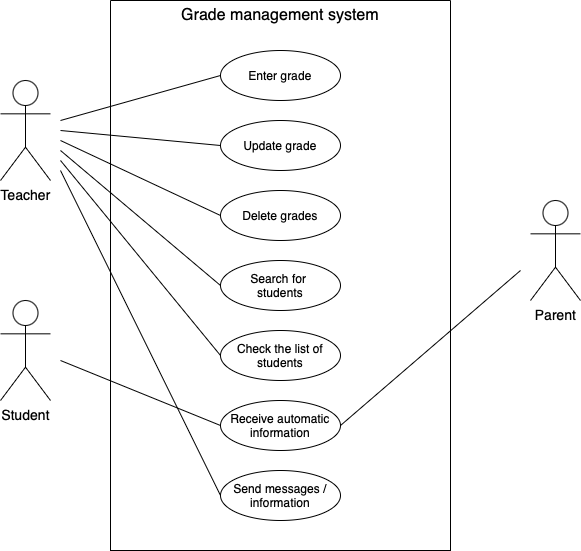

The diagram above was exported from draw.io. Its source (the exported page's mxGraphModel, read from the mxfile embedded in the PNG):
<mxGraphModel dx="1004" dy="711" grid="1" gridSize="10" guides="1" tooltips="1" connect="1" arrows="1" fold="1" page="1" pageScale="1" pageWidth="827" pageHeight="1169" math="0" shadow="0">
  <root>
    <mxCell id="0" />
    <mxCell id="1" parent="0" />
    <mxCell id="txcdTSvx6oftFmbr8Nu--2" value="&lt;font style=&quot;font-size: 14px;&quot;&gt;Student&lt;/font&gt;" style="shape=umlActor;verticalLabelPosition=bottom;verticalAlign=top;html=1;outlineConnect=0;" vertex="1" parent="1">
      <mxGeometry x="210" y="390" width="50" height="100" as="geometry" />
    </mxCell>
    <mxCell id="txcdTSvx6oftFmbr8Nu--7" value="" style="swimlane;startSize=0;" vertex="1" parent="1">
      <mxGeometry x="320" y="90" width="340" height="550" as="geometry" />
    </mxCell>
    <mxCell id="txcdTSvx6oftFmbr8Nu--8" value="&lt;font style=&quot;font-size: 16px;&quot;&gt;Grade management system&lt;/font&gt;" style="text;html=1;align=center;verticalAlign=middle;whiteSpace=wrap;rounded=0;" vertex="1" parent="txcdTSvx6oftFmbr8Nu--7">
      <mxGeometry x="70" width="200" height="30" as="geometry" />
    </mxCell>
    <mxCell id="txcdTSvx6oftFmbr8Nu--9" value="Enter grade" style="ellipse;whiteSpace=wrap;html=1;" vertex="1" parent="txcdTSvx6oftFmbr8Nu--7">
      <mxGeometry x="110" y="50" width="120" height="50" as="geometry" />
    </mxCell>
    <mxCell id="txcdTSvx6oftFmbr8Nu--10" value="Update grade" style="ellipse;whiteSpace=wrap;html=1;" vertex="1" parent="txcdTSvx6oftFmbr8Nu--7">
      <mxGeometry x="110" y="120" width="120" height="50" as="geometry" />
    </mxCell>
    <mxCell id="txcdTSvx6oftFmbr8Nu--11" value="Delete grades" style="ellipse;whiteSpace=wrap;html=1;" vertex="1" parent="txcdTSvx6oftFmbr8Nu--7">
      <mxGeometry x="110" y="190" width="120" height="50" as="geometry" />
    </mxCell>
    <mxCell id="txcdTSvx6oftFmbr8Nu--12" value="Search for&amp;nbsp;&lt;div&gt;students&lt;/div&gt;" style="ellipse;whiteSpace=wrap;html=1;" vertex="1" parent="txcdTSvx6oftFmbr8Nu--7">
      <mxGeometry x="110" y="260" width="120" height="50" as="geometry" />
    </mxCell>
    <mxCell id="txcdTSvx6oftFmbr8Nu--14" value="Check the list of students" style="ellipse;whiteSpace=wrap;html=1;" vertex="1" parent="txcdTSvx6oftFmbr8Nu--7">
      <mxGeometry x="110" y="330" width="120" height="50" as="geometry" />
    </mxCell>
    <mxCell id="txcdTSvx6oftFmbr8Nu--15" value="Receive automatic information" style="ellipse;whiteSpace=wrap;html=1;" vertex="1" parent="txcdTSvx6oftFmbr8Nu--7">
      <mxGeometry x="110" y="400" width="120" height="50" as="geometry" />
    </mxCell>
    <mxCell id="txcdTSvx6oftFmbr8Nu--16" value="Send messages / information" style="ellipse;whiteSpace=wrap;html=1;" vertex="1" parent="txcdTSvx6oftFmbr8Nu--7">
      <mxGeometry x="110" y="470" width="120" height="50" as="geometry" />
    </mxCell>
    <mxCell id="txcdTSvx6oftFmbr8Nu--17" value="&lt;font style=&quot;font-size: 14px;&quot;&gt;Teacher&lt;/font&gt;" style="shape=umlActor;verticalLabelPosition=bottom;verticalAlign=top;html=1;outlineConnect=0;" vertex="1" parent="1">
      <mxGeometry x="210" y="170" width="50" height="100" as="geometry" />
    </mxCell>
    <mxCell id="txcdTSvx6oftFmbr8Nu--19" value="&lt;font style=&quot;font-size: 14px;&quot;&gt;Parent&lt;/font&gt;" style="shape=umlActor;verticalLabelPosition=bottom;verticalAlign=top;html=1;outlineConnect=0;" vertex="1" parent="1">
      <mxGeometry x="740" y="290" width="50" height="100" as="geometry" />
    </mxCell>
    <mxCell id="txcdTSvx6oftFmbr8Nu--20" value="" style="endArrow=none;html=1;rounded=0;entryX=0;entryY=0.5;entryDx=0;entryDy=0;" edge="1" parent="1" target="txcdTSvx6oftFmbr8Nu--9">
      <mxGeometry width="50" height="50" relative="1" as="geometry">
        <mxPoint x="270" y="210" as="sourcePoint" />
        <mxPoint x="490" y="320" as="targetPoint" />
      </mxGeometry>
    </mxCell>
    <mxCell id="txcdTSvx6oftFmbr8Nu--21" value="" style="endArrow=none;html=1;rounded=0;entryX=0;entryY=0.5;entryDx=0;entryDy=0;" edge="1" parent="1" target="txcdTSvx6oftFmbr8Nu--10">
      <mxGeometry width="50" height="50" relative="1" as="geometry">
        <mxPoint x="270" y="220" as="sourcePoint" />
        <mxPoint x="440" y="175" as="targetPoint" />
      </mxGeometry>
    </mxCell>
    <mxCell id="txcdTSvx6oftFmbr8Nu--22" value="" style="endArrow=none;html=1;rounded=0;entryX=0;entryY=0.5;entryDx=0;entryDy=0;" edge="1" parent="1" target="txcdTSvx6oftFmbr8Nu--11">
      <mxGeometry width="50" height="50" relative="1" as="geometry">
        <mxPoint x="270" y="230" as="sourcePoint" />
        <mxPoint x="450" y="185" as="targetPoint" />
      </mxGeometry>
    </mxCell>
    <mxCell id="txcdTSvx6oftFmbr8Nu--23" value="" style="endArrow=none;html=1;rounded=0;entryX=0;entryY=0.5;entryDx=0;entryDy=0;" edge="1" parent="1" target="txcdTSvx6oftFmbr8Nu--12">
      <mxGeometry width="50" height="50" relative="1" as="geometry">
        <mxPoint x="270" y="240" as="sourcePoint" />
        <mxPoint x="460" y="195" as="targetPoint" />
      </mxGeometry>
    </mxCell>
    <mxCell id="txcdTSvx6oftFmbr8Nu--24" value="" style="endArrow=none;html=1;rounded=0;entryX=0;entryY=0.5;entryDx=0;entryDy=0;" edge="1" parent="1" target="txcdTSvx6oftFmbr8Nu--14">
      <mxGeometry width="50" height="50" relative="1" as="geometry">
        <mxPoint x="270" y="250" as="sourcePoint" />
        <mxPoint x="470" y="205" as="targetPoint" />
      </mxGeometry>
    </mxCell>
    <mxCell id="txcdTSvx6oftFmbr8Nu--25" value="" style="endArrow=none;html=1;rounded=0;entryX=0;entryY=0.5;entryDx=0;entryDy=0;" edge="1" parent="1" target="txcdTSvx6oftFmbr8Nu--16">
      <mxGeometry width="50" height="50" relative="1" as="geometry">
        <mxPoint x="270" y="260" as="sourcePoint" />
        <mxPoint x="480" y="215" as="targetPoint" />
      </mxGeometry>
    </mxCell>
    <mxCell id="txcdTSvx6oftFmbr8Nu--26" value="" style="endArrow=none;html=1;rounded=0;entryX=0;entryY=0.5;entryDx=0;entryDy=0;" edge="1" parent="1" target="txcdTSvx6oftFmbr8Nu--15">
      <mxGeometry width="50" height="50" relative="1" as="geometry">
        <mxPoint x="270" y="450" as="sourcePoint" />
        <mxPoint x="490" y="225" as="targetPoint" />
      </mxGeometry>
    </mxCell>
    <mxCell id="txcdTSvx6oftFmbr8Nu--27" value="" style="endArrow=none;html=1;rounded=0;exitX=1;exitY=0.5;exitDx=0;exitDy=0;" edge="1" parent="1" source="txcdTSvx6oftFmbr8Nu--15">
      <mxGeometry width="50" height="50" relative="1" as="geometry">
        <mxPoint x="340" y="300" as="sourcePoint" />
        <mxPoint x="730" y="360" as="targetPoint" />
      </mxGeometry>
    </mxCell>
  </root>
</mxGraphModel>